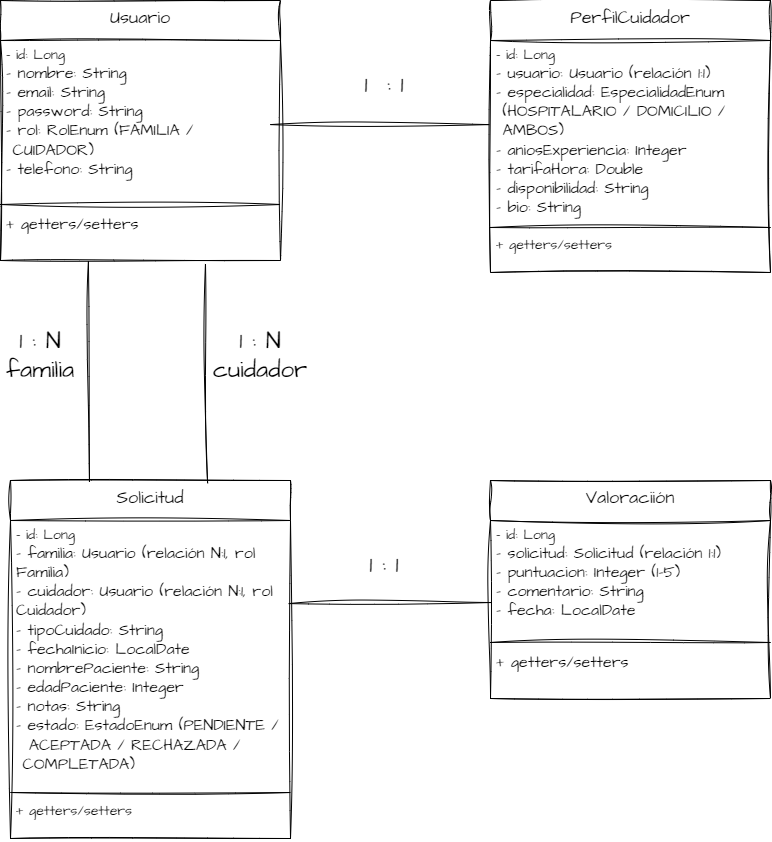

The diagram above was exported from draw.io. Its source (the exported page's mxGraphModel, read from the mxfile embedded in the PNG):
<mxGraphModel dx="1414" dy="811" grid="1" gridSize="10" guides="1" tooltips="1" connect="1" arrows="1" fold="1" page="1" pageScale="1" pageWidth="827" pageHeight="1169" math="0" shadow="0">
  <root>
    <mxCell id="0" />
    <mxCell id="1" parent="0" />
    <mxCell id="Q_Tz0FTltRZ0d0wBAWjp-18" parent="1" style="swimlane;fontStyle=1;align=center;verticalAlign=top;childLayout=stackLayout;horizontal=1;startSize=40;horizontalStack=0;resizeParent=1;resizeParentMax=0;resizeLast=0;collapsible=1;marginBottom=0;whiteSpace=wrap;html=1;sketch=1;hachureGap=4;jiggle=2;curveFitting=1;fontFamily=Architects Daughter;fontSource=https%3A%2F%2Ffonts.googleapis.com%2Fcss%3Ffamily%3DArchitects%2BDaughter;" value="&lt;span style=&quot;font-weight: normal;&quot;&gt;&lt;font style=&quot;font-size: 18px;&quot;&gt;PerfilCuidador&lt;/font&gt;&lt;/span&gt;" vertex="1">
      <mxGeometry height="272" width="280" x="520" y="160" as="geometry" />
    </mxCell>
    <mxCell id="Q_Tz0FTltRZ0d0wBAWjp-19" parent="Q_Tz0FTltRZ0d0wBAWjp-18" style="text;strokeColor=none;fillColor=none;align=left;verticalAlign=top;spacingLeft=4;spacingRight=4;overflow=hidden;rotatable=0;points=[[0,0.5],[1,0.5]];portConstraint=eastwest;whiteSpace=wrap;html=1;fontFamily=Architects Daughter;fontSource=https%3A%2F%2Ffonts.googleapis.com%2Fcss%3Ffamily%3DArchitects%2BDaughter;" value="&lt;div&gt;&lt;font style=&quot;font-size: 14px;&quot;&gt;- id: Long&lt;/font&gt;&lt;/div&gt;&lt;div&gt;&lt;font size=&quot;3&quot;&gt;- usuario: Usuario (relación 1:1)&lt;/font&gt;&lt;/div&gt;&lt;div&gt;&lt;font size=&quot;3&quot;&gt;- especialidad: EspecialidadEnum&amp;nbsp; &amp;nbsp;(HOSPITALARIO / DOMICILIO /&amp;nbsp; &amp;nbsp;AMBOS)&lt;/font&gt;&lt;/div&gt;&lt;div&gt;&lt;font size=&quot;3&quot;&gt;- aniosExperiencia: Integer&lt;/font&gt;&lt;/div&gt;&lt;div&gt;&lt;font size=&quot;3&quot;&gt;- tarifaHora: Double&lt;/font&gt;&lt;/div&gt;&lt;div&gt;&lt;font size=&quot;3&quot;&gt;- disponibilidad: String&lt;/font&gt;&lt;/div&gt;&lt;div&gt;&lt;font size=&quot;3&quot;&gt;- bio: String&lt;/font&gt;&lt;/div&gt;&lt;div&gt;&lt;br&gt;&lt;/div&gt;" vertex="1">
      <mxGeometry height="184" width="280" y="40" as="geometry" />
    </mxCell>
    <mxCell id="Q_Tz0FTltRZ0d0wBAWjp-20" parent="Q_Tz0FTltRZ0d0wBAWjp-18" style="line;strokeWidth=1;fillColor=none;align=left;verticalAlign=middle;spacingTop=-1;spacingLeft=3;spacingRight=3;rotatable=0;labelPosition=right;points=[];portConstraint=eastwest;strokeColor=inherit;sketch=1;hachureGap=4;jiggle=2;curveFitting=1;fontFamily=Architects Daughter;fontSource=https%3A%2F%2Ffonts.googleapis.com%2Fcss%3Ffamily%3DArchitects%2BDaughter;" value="" vertex="1">
      <mxGeometry height="6" width="280" y="224" as="geometry" />
    </mxCell>
    <mxCell id="Q_Tz0FTltRZ0d0wBAWjp-21" parent="Q_Tz0FTltRZ0d0wBAWjp-18" style="text;strokeColor=none;fillColor=none;align=left;verticalAlign=top;spacingLeft=4;spacingRight=4;overflow=hidden;rotatable=0;points=[[0,0.5],[1,0.5]];portConstraint=eastwest;whiteSpace=wrap;html=1;fontFamily=Architects Daughter;fontSource=https%3A%2F%2Ffonts.googleapis.com%2Fcss%3Ffamily%3DArchitects%2BDaughter;" value="&lt;font style=&quot;font-size: 14px;&quot;&gt;+ getters/setters&lt;/font&gt;" vertex="1">
      <mxGeometry height="42" width="280" y="230" as="geometry" />
    </mxCell>
    <mxCell id="Q_Tz0FTltRZ0d0wBAWjp-22" parent="1" style="swimlane;fontStyle=1;align=center;verticalAlign=top;childLayout=stackLayout;horizontal=1;startSize=40;horizontalStack=0;resizeParent=1;resizeParentMax=0;resizeLast=0;collapsible=1;marginBottom=0;whiteSpace=wrap;html=1;sketch=1;hachureGap=4;jiggle=2;curveFitting=1;fontFamily=Architects Daughter;fontSource=https%3A%2F%2Ffonts.googleapis.com%2Fcss%3Ffamily%3DArchitects%2BDaughter;" value="&lt;span style=&quot;font-weight: normal;&quot;&gt;&lt;font style=&quot;font-size: 18px;&quot;&gt;Usuario&lt;/font&gt;&lt;/span&gt;" vertex="1">
      <mxGeometry height="260" width="280" x="30" y="160" as="geometry" />
    </mxCell>
    <mxCell id="Q_Tz0FTltRZ0d0wBAWjp-23" parent="Q_Tz0FTltRZ0d0wBAWjp-22" style="text;strokeColor=none;fillColor=none;align=left;verticalAlign=top;spacingLeft=4;spacingRight=4;overflow=hidden;rotatable=0;points=[[0,0.5],[1,0.5]];portConstraint=eastwest;whiteSpace=wrap;html=1;fontFamily=Architects Daughter;fontSource=https%3A%2F%2Ffonts.googleapis.com%2Fcss%3Ffamily%3DArchitects%2BDaughter;" value="&lt;div&gt;&lt;font style=&quot;font-size: 14px;&quot;&gt;- id: Long&lt;/font&gt;&lt;/div&gt;&lt;div&gt;&lt;font size=&quot;3&quot;&gt;&lt;span style=&quot;background-color: transparent;&quot;&gt;- nombre: String&lt;/span&gt;&lt;br&gt;&lt;/font&gt;&lt;/div&gt;&lt;div&gt;&lt;font size=&quot;3&quot;&gt;- email: String&lt;/font&gt;&lt;/div&gt;&lt;div&gt;&lt;font size=&quot;3&quot;&gt;- password: String&lt;/font&gt;&lt;/div&gt;&lt;div&gt;&lt;font size=&quot;3&quot;&gt;- rol: RolEnum (FAMILIA /&amp;nbsp; &amp;nbsp; &amp;nbsp; &amp;nbsp;CUIDADOR)&lt;/font&gt;&lt;/div&gt;&lt;div&gt;&lt;font size=&quot;3&quot;&gt;- telefono: String&lt;/font&gt;&lt;/div&gt;&lt;div&gt;&lt;br&gt;&lt;/div&gt;" vertex="1">
      <mxGeometry height="160" width="280" y="40" as="geometry" />
    </mxCell>
    <mxCell id="Q_Tz0FTltRZ0d0wBAWjp-24" parent="Q_Tz0FTltRZ0d0wBAWjp-22" style="line;strokeWidth=1;fillColor=none;align=left;verticalAlign=middle;spacingTop=-1;spacingLeft=3;spacingRight=3;rotatable=0;labelPosition=right;points=[];portConstraint=eastwest;strokeColor=inherit;sketch=1;hachureGap=4;jiggle=2;curveFitting=1;fontFamily=Architects Daughter;fontSource=https%3A%2F%2Ffonts.googleapis.com%2Fcss%3Ffamily%3DArchitects%2BDaughter;" value="" vertex="1">
      <mxGeometry height="8" width="280" y="200" as="geometry" />
    </mxCell>
    <mxCell id="Q_Tz0FTltRZ0d0wBAWjp-25" parent="Q_Tz0FTltRZ0d0wBAWjp-22" style="text;strokeColor=none;fillColor=none;align=left;verticalAlign=top;spacingLeft=4;spacingRight=4;overflow=hidden;rotatable=0;points=[[0,0.5],[1,0.5]];portConstraint=eastwest;whiteSpace=wrap;html=1;fontFamily=Architects Daughter;fontSource=https%3A%2F%2Ffonts.googleapis.com%2Fcss%3Ffamily%3DArchitects%2BDaughter;" value="&lt;span style=&quot;font-size: medium;&quot;&gt;+ getters/setters&lt;/span&gt;" vertex="1">
      <mxGeometry height="52" width="280" y="208" as="geometry" />
    </mxCell>
    <mxCell id="Q_Tz0FTltRZ0d0wBAWjp-26" parent="1" style="swimlane;fontStyle=1;align=center;verticalAlign=top;childLayout=stackLayout;horizontal=1;startSize=40;horizontalStack=0;resizeParent=1;resizeParentMax=0;resizeLast=0;collapsible=1;marginBottom=0;whiteSpace=wrap;html=1;sketch=1;hachureGap=4;jiggle=2;curveFitting=1;fontFamily=Architects Daughter;fontSource=https%3A%2F%2Ffonts.googleapis.com%2Fcss%3Ffamily%3DArchitects%2BDaughter;" value="&lt;span style=&quot;font-weight: normal;&quot;&gt;&lt;font style=&quot;font-size: 18px;&quot;&gt;Solicitud&lt;/font&gt;&lt;/span&gt;" vertex="1">
      <mxGeometry height="358" width="280" x="40" y="640" as="geometry" />
    </mxCell>
    <mxCell id="Q_Tz0FTltRZ0d0wBAWjp-27" parent="Q_Tz0FTltRZ0d0wBAWjp-26" style="text;strokeColor=none;fillColor=none;align=left;verticalAlign=top;spacingLeft=4;spacingRight=4;overflow=hidden;rotatable=0;points=[[0,0.5],[1,0.5]];portConstraint=eastwest;whiteSpace=wrap;html=1;fontFamily=Architects Daughter;fontSource=https%3A%2F%2Ffonts.googleapis.com%2Fcss%3Ffamily%3DArchitects%2BDaughter;" value="&lt;div&gt;&lt;font style=&quot;font-size: 14px;&quot;&gt;- id: Long&lt;/font&gt;&lt;/div&gt;&lt;div&gt;&lt;font size=&quot;3&quot;&gt;- familia: Usuario (relación N:1, rol Familia)&lt;/font&gt;&lt;/div&gt;&lt;div&gt;&lt;font size=&quot;3&quot;&gt;- cuidador: Usuario (relación N:1, rol Cuidador)&lt;/font&gt;&lt;/div&gt;&lt;div&gt;&lt;font size=&quot;3&quot;&gt;- tipoCuidado: String&lt;/font&gt;&lt;/div&gt;&lt;div&gt;&lt;font size=&quot;3&quot;&gt;- fechaInicio: LocalDate&lt;/font&gt;&lt;/div&gt;&lt;div&gt;&lt;font size=&quot;3&quot;&gt;- nombrePaciente: String&lt;/font&gt;&lt;/div&gt;&lt;div&gt;&lt;font size=&quot;3&quot;&gt;- edadPaciente: Integer&lt;/font&gt;&lt;/div&gt;&lt;div&gt;&lt;font size=&quot;3&quot;&gt;- notas: String&lt;/font&gt;&lt;/div&gt;&lt;div&gt;&lt;font size=&quot;3&quot;&gt;- estado: EstadoEnum (PENDIENTE /&amp;nbsp; &amp;nbsp; ACEPTADA / RECHAZADA /&amp;nbsp; &amp;nbsp; &amp;nbsp; &amp;nbsp; &amp;nbsp;COMPLETADA)&lt;/font&gt;&lt;/div&gt;&lt;div&gt;&lt;br&gt;&lt;/div&gt;" vertex="1">
      <mxGeometry height="268" width="280" y="40" as="geometry" />
    </mxCell>
    <mxCell id="Q_Tz0FTltRZ0d0wBAWjp-28" parent="Q_Tz0FTltRZ0d0wBAWjp-26" style="line;strokeWidth=1;fillColor=none;align=left;verticalAlign=middle;spacingTop=-1;spacingLeft=3;spacingRight=3;rotatable=0;labelPosition=right;points=[];portConstraint=eastwest;strokeColor=inherit;sketch=1;hachureGap=4;jiggle=2;curveFitting=1;fontFamily=Architects Daughter;fontSource=https%3A%2F%2Ffonts.googleapis.com%2Fcss%3Ffamily%3DArchitects%2BDaughter;" value="" vertex="1">
      <mxGeometry height="8" width="280" y="308" as="geometry" />
    </mxCell>
    <mxCell id="Q_Tz0FTltRZ0d0wBAWjp-29" parent="Q_Tz0FTltRZ0d0wBAWjp-26" style="text;strokeColor=none;fillColor=none;align=left;verticalAlign=top;spacingLeft=4;spacingRight=4;overflow=hidden;rotatable=0;points=[[0,0.5],[1,0.5]];portConstraint=eastwest;whiteSpace=wrap;html=1;fontFamily=Architects Daughter;fontSource=https%3A%2F%2Ffonts.googleapis.com%2Fcss%3Ffamily%3DArchitects%2BDaughter;" value="&lt;font style=&quot;font-size: 14px;&quot;&gt;+ getters/setter&lt;/font&gt;&lt;font style=&quot;font-size: 14px;&quot;&gt;s&lt;/font&gt;" vertex="1">
      <mxGeometry height="42" width="280" y="316" as="geometry" />
    </mxCell>
    <mxCell id="Q_Tz0FTltRZ0d0wBAWjp-30" parent="1" style="swimlane;fontStyle=1;align=center;verticalAlign=top;childLayout=stackLayout;horizontal=1;startSize=40;horizontalStack=0;resizeParent=1;resizeParentMax=0;resizeLast=0;collapsible=1;marginBottom=0;whiteSpace=wrap;html=1;sketch=1;hachureGap=4;jiggle=2;curveFitting=1;fontFamily=Architects Daughter;fontSource=https%3A%2F%2Ffonts.googleapis.com%2Fcss%3Ffamily%3DArchitects%2BDaughter;" value="&lt;span style=&quot;font-weight: normal;&quot;&gt;&lt;font style=&quot;font-size: 18px;&quot;&gt;Valoraciión&lt;/font&gt;&lt;/span&gt;" vertex="1">
      <mxGeometry height="218" width="280" x="520" y="640" as="geometry" />
    </mxCell>
    <mxCell id="Q_Tz0FTltRZ0d0wBAWjp-31" parent="Q_Tz0FTltRZ0d0wBAWjp-30" style="text;strokeColor=none;fillColor=none;align=left;verticalAlign=top;spacingLeft=4;spacingRight=4;overflow=hidden;rotatable=0;points=[[0,0.5],[1,0.5]];portConstraint=eastwest;whiteSpace=wrap;html=1;fontFamily=Architects Daughter;fontSource=https%3A%2F%2Ffonts.googleapis.com%2Fcss%3Ffamily%3DArchitects%2BDaughter;" value="&lt;div&gt;&lt;font style=&quot;font-size: 14px;&quot;&gt;- id: Long&lt;/font&gt;&lt;/div&gt;&lt;div&gt;&lt;font size=&quot;3&quot;&gt;- solicitud: Solicitud (relación 1:1)&lt;/font&gt;&lt;/div&gt;&lt;div&gt;&lt;font size=&quot;3&quot;&gt;- puntuacion: Integer (1-5)&lt;/font&gt;&lt;/div&gt;&lt;div&gt;&lt;font size=&quot;3&quot;&gt;- comentario: String&lt;/font&gt;&lt;/div&gt;&lt;div&gt;&lt;font size=&quot;3&quot;&gt;- fecha: LocalDate&lt;/font&gt;&lt;/div&gt;&lt;div&gt;&lt;br&gt;&lt;/div&gt;" vertex="1">
      <mxGeometry height="118" width="280" y="40" as="geometry" />
    </mxCell>
    <mxCell id="Q_Tz0FTltRZ0d0wBAWjp-32" parent="Q_Tz0FTltRZ0d0wBAWjp-30" style="line;strokeWidth=1;fillColor=none;align=left;verticalAlign=middle;spacingTop=-1;spacingLeft=3;spacingRight=3;rotatable=0;labelPosition=right;points=[];portConstraint=eastwest;strokeColor=inherit;sketch=1;hachureGap=4;jiggle=2;curveFitting=1;fontFamily=Architects Daughter;fontSource=https%3A%2F%2Ffonts.googleapis.com%2Fcss%3Ffamily%3DArchitects%2BDaughter;" value="" vertex="1">
      <mxGeometry height="8" width="280" y="158" as="geometry" />
    </mxCell>
    <mxCell id="Q_Tz0FTltRZ0d0wBAWjp-33" parent="Q_Tz0FTltRZ0d0wBAWjp-30" style="text;strokeColor=none;fillColor=none;align=left;verticalAlign=top;spacingLeft=4;spacingRight=4;overflow=hidden;rotatable=0;points=[[0,0.5],[1,0.5]];portConstraint=eastwest;whiteSpace=wrap;html=1;fontFamily=Architects Daughter;fontSource=https%3A%2F%2Ffonts.googleapis.com%2Fcss%3Ffamily%3DArchitects%2BDaughter;" value="&lt;span style=&quot;font-size: medium;&quot;&gt;+ getters/setters&lt;/span&gt;" vertex="1">
      <mxGeometry height="52" width="280" y="166" as="geometry" />
    </mxCell>
    <mxCell id="Q_Tz0FTltRZ0d0wBAWjp-36" edge="1" parent="1" style="endArrow=none;html=1;rounded=0;sketch=1;hachureGap=4;jiggle=2;curveFitting=1;fontFamily=Architects Daughter;fontSource=https%3A%2F%2Ffonts.googleapis.com%2Fcss%3Ffamily%3DArchitects%2BDaughter;entryX=-0.004;entryY=0.457;entryDx=0;entryDy=0;entryPerimeter=0;" target="Q_Tz0FTltRZ0d0wBAWjp-19" value="">
      <mxGeometry height="50" relative="1" width="50" as="geometry">
        <mxPoint x="300" y="284.09" as="sourcePoint" />
        <mxPoint x="440" y="580" as="targetPoint" />
      </mxGeometry>
    </mxCell>
    <mxCell id="Q_Tz0FTltRZ0d0wBAWjp-37" parent="1" style="text;html=1;whiteSpace=wrap;strokeColor=none;fillColor=none;align=center;verticalAlign=middle;rounded=0;fontFamily=Architects Daughter;fontSource=https%3A%2F%2Ffonts.googleapis.com%2Fcss%3Ffamily%3DArchitects%2BDaughter;" value="&lt;font style=&quot;font-size: 24px;&quot;&gt;1&amp;nbsp; : 1&lt;/font&gt;" vertex="1">
      <mxGeometry height="30" width="60" x="384" y="230" as="geometry" />
    </mxCell>
    <mxCell id="Q_Tz0FTltRZ0d0wBAWjp-38" edge="1" parent="1" source="Q_Tz0FTltRZ0d0wBAWjp-26" style="endArrow=none;html=1;rounded=0;sketch=1;hachureGap=4;jiggle=2;curveFitting=1;fontFamily=Architects Daughter;fontSource=https%3A%2F%2Ffonts.googleapis.com%2Fcss%3Ffamily%3DArchitects%2BDaughter;entryX=0.314;entryY=1.019;entryDx=0;entryDy=0;entryPerimeter=0;exitX=0.282;exitY=0.003;exitDx=0;exitDy=0;exitPerimeter=0;" target="Q_Tz0FTltRZ0d0wBAWjp-25" value="">
      <mxGeometry height="50" relative="1" width="50" as="geometry">
        <mxPoint x="390" y="630" as="sourcePoint" />
        <mxPoint x="440" y="580" as="targetPoint" />
      </mxGeometry>
    </mxCell>
    <mxCell id="Q_Tz0FTltRZ0d0wBAWjp-39" parent="1" style="text;html=1;whiteSpace=wrap;strokeColor=none;fillColor=none;align=center;verticalAlign=middle;rounded=0;fontFamily=Architects Daughter;fontSource=https%3A%2F%2Ffonts.googleapis.com%2Fcss%3Ffamily%3DArchitects%2BDaughter;" value="&lt;font style=&quot;font-size: 24px;&quot;&gt;1 : N&lt;/font&gt;&lt;div&gt;&lt;font style=&quot;font-size: 24px;&quot;&gt;familia&lt;/font&gt;&lt;/div&gt;" vertex="1">
      <mxGeometry height="30" width="60" x="40" y="500" as="geometry" />
    </mxCell>
    <mxCell id="Q_Tz0FTltRZ0d0wBAWjp-40" edge="1" parent="1" source="Q_Tz0FTltRZ0d0wBAWjp-26" style="endArrow=none;html=1;rounded=0;sketch=1;hachureGap=4;jiggle=2;curveFitting=1;fontFamily=Architects Daughter;fontSource=https%3A%2F%2Ffonts.googleapis.com%2Fcss%3Ffamily%3DArchitects%2BDaughter;entryX=0.732;entryY=1.058;entryDx=0;entryDy=0;entryPerimeter=0;exitX=0.704;exitY=0.008;exitDx=0;exitDy=0;exitPerimeter=0;" target="Q_Tz0FTltRZ0d0wBAWjp-25" value="">
      <mxGeometry height="50" relative="1" width="50" as="geometry">
        <mxPoint x="390" y="620" as="sourcePoint" />
        <mxPoint x="440" y="570" as="targetPoint" />
      </mxGeometry>
    </mxCell>
    <mxCell id="Q_Tz0FTltRZ0d0wBAWjp-41" parent="1" style="text;html=1;whiteSpace=wrap;strokeColor=none;fillColor=none;align=center;verticalAlign=middle;rounded=0;fontFamily=Architects Daughter;fontSource=https%3A%2F%2Ffonts.googleapis.com%2Fcss%3Ffamily%3DArchitects%2BDaughter;" value="&lt;font style=&quot;font-size: 24px;&quot;&gt;1 : N&lt;/font&gt;&lt;div&gt;&lt;font style=&quot;font-size: 24px;&quot;&gt;cuidador&lt;/font&gt;&lt;/div&gt;" vertex="1">
      <mxGeometry height="30" width="60" x="260" y="500" as="geometry" />
    </mxCell>
    <mxCell id="Q_Tz0FTltRZ0d0wBAWjp-42" edge="1" parent="1" source="Q_Tz0FTltRZ0d0wBAWjp-27" style="endArrow=none;html=1;rounded=0;sketch=1;hachureGap=4;jiggle=2;curveFitting=1;fontFamily=Architects Daughter;fontSource=https%3A%2F%2Ffonts.googleapis.com%2Fcss%3Ffamily%3DArchitects%2BDaughter;exitX=0.993;exitY=0.31;exitDx=0;exitDy=0;exitPerimeter=0;entryX=0.004;entryY=0.695;entryDx=0;entryDy=0;entryPerimeter=0;" target="Q_Tz0FTltRZ0d0wBAWjp-31" value="">
      <mxGeometry height="50" relative="1" width="50" as="geometry">
        <mxPoint x="390" y="620" as="sourcePoint" />
        <mxPoint x="440" y="570" as="targetPoint" />
      </mxGeometry>
    </mxCell>
    <mxCell id="Q_Tz0FTltRZ0d0wBAWjp-43" parent="1" style="text;html=1;whiteSpace=wrap;strokeColor=none;fillColor=none;align=center;verticalAlign=middle;rounded=0;fontFamily=Architects Daughter;fontSource=https%3A%2F%2Ffonts.googleapis.com%2Fcss%3Ffamily%3DArchitects%2BDaughter;" value="&lt;font style=&quot;font-size: 24px;&quot;&gt;1 : 1&lt;/font&gt;" vertex="1">
      <mxGeometry height="30" width="60" x="384" y="710" as="geometry" />
    </mxCell>
  </root>
</mxGraphModel>